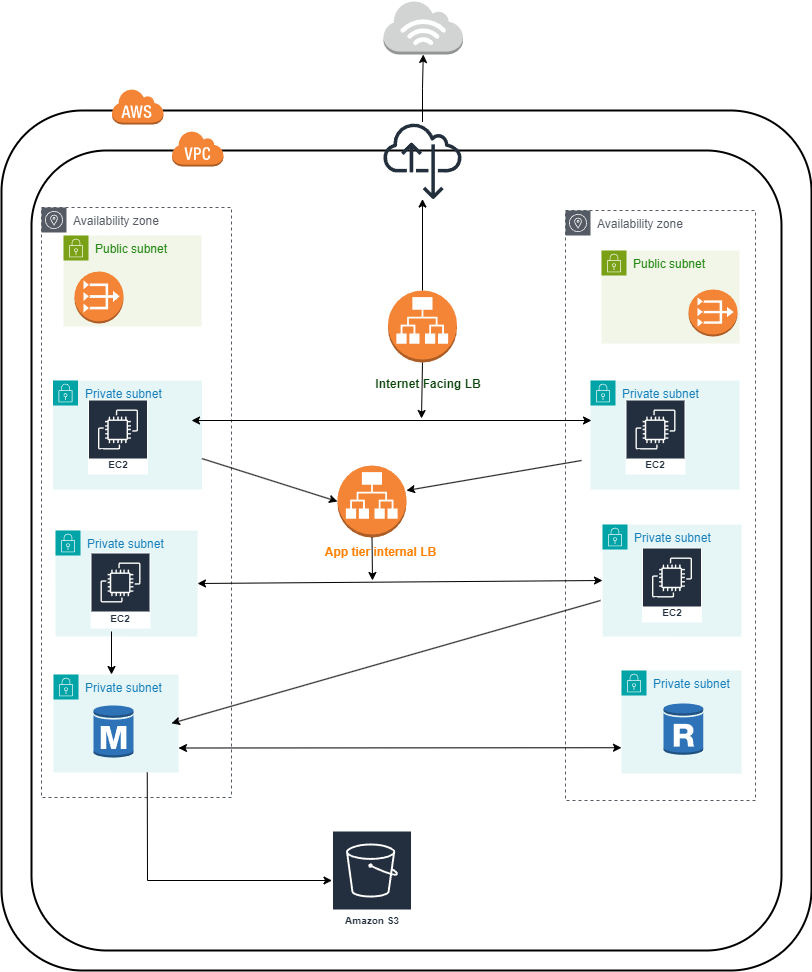

The diagram above was exported from draw.io. Its source (the exported page's mxGraphModel, read from the mxfile embedded in the PNG):
<mxGraphModel dx="1434" dy="686" grid="1" gridSize="10" guides="1" tooltips="1" connect="1" arrows="1" fold="1" page="1" pageScale="1" pageWidth="850" pageHeight="1100" math="0" shadow="0">
  <root>
    <mxCell id="0" />
    <mxCell id="1" parent="0" />
    <mxCell id="WRlJFbJacMAhldESvAUp-75" value="" style="rounded=1;arcSize=10;dashed=0;fillColor=none;gradientColor=none;strokeWidth=2;" vertex="1" parent="1">
      <mxGeometry x="50" y="420" width="750" height="800" as="geometry" />
    </mxCell>
    <mxCell id="WRlJFbJacMAhldESvAUp-73" value="" style="rounded=1;arcSize=10;dashed=0;fillColor=none;gradientColor=none;strokeWidth=2;" vertex="1" parent="1">
      <mxGeometry x="20" y="380" width="810" height="860" as="geometry" />
    </mxCell>
    <mxCell id="WRlJFbJacMAhldESvAUp-76" value="Availability zone" style="sketch=0;outlineConnect=0;gradientColor=none;html=1;whiteSpace=wrap;fontSize=12;fontStyle=0;shape=mxgraph.aws4.group;grIcon=mxgraph.aws4.group_availability_zone;strokeColor=#545B64;fillColor=none;verticalAlign=top;align=left;spacingLeft=30;fontColor=#545B64;dashed=1;" vertex="1" parent="1">
      <mxGeometry x="60" y="477" width="190" height="590" as="geometry" />
    </mxCell>
    <mxCell id="WRlJFbJacMAhldESvAUp-77" value="Availability zone" style="sketch=0;outlineConnect=0;gradientColor=none;html=1;whiteSpace=wrap;fontSize=12;fontStyle=0;shape=mxgraph.aws4.group;grIcon=mxgraph.aws4.group_availability_zone;strokeColor=#545B64;fillColor=none;verticalAlign=top;align=left;spacingLeft=30;fontColor=#545B64;dashed=1;" vertex="1" parent="1">
      <mxGeometry x="584" y="480" width="190" height="590" as="geometry" />
    </mxCell>
    <mxCell id="WRlJFbJacMAhldESvAUp-2" value="" style="dashed=0;html=1;shape=mxgraph.aws3.cloud;fillColor=#F58536;gradientColor=none;dashed=0;" vertex="1" parent="1">
      <mxGeometry x="130" y="358" width="52" height="36" as="geometry" />
    </mxCell>
    <mxCell id="WRlJFbJacMAhldESvAUp-4" value="" style="dashed=0;html=1;shape=mxgraph.aws3.virtual_private_cloud;fillColor=#F58536;gradientColor=none;dashed=0;" vertex="1" parent="1">
      <mxGeometry x="190" y="400" width="52" height="36" as="geometry" />
    </mxCell>
    <mxCell id="WRlJFbJacMAhldESvAUp-8" value="Public subnet" style="points=[[0,0],[0.25,0],[0.5,0],[0.75,0],[1,0],[1,0.25],[1,0.5],[1,0.75],[1,1],[0.75,1],[0.5,1],[0.25,1],[0,1],[0,0.75],[0,0.5],[0,0.25]];outlineConnect=0;gradientColor=none;html=1;whiteSpace=wrap;fontSize=12;fontStyle=0;container=1;pointerEvents=0;collapsible=0;recursiveResize=0;shape=mxgraph.aws4.group;grIcon=mxgraph.aws4.group_security_group;grStroke=0;strokeColor=#7AA116;fillColor=#F2F6E8;verticalAlign=top;align=left;spacingLeft=30;fontColor=#248814;dashed=0;" vertex="1" parent="1">
      <mxGeometry x="82" y="505" width="138" height="91" as="geometry" />
    </mxCell>
    <mxCell id="WRlJFbJacMAhldESvAUp-62" value="" style="outlineConnect=0;dashed=0;verticalLabelPosition=bottom;verticalAlign=top;align=center;html=1;shape=mxgraph.aws3.vpc_nat_gateway;fillColor=#F58536;gradientColor=none;" vertex="1" parent="WRlJFbJacMAhldESvAUp-8">
      <mxGeometry x="11" y="36" width="49" height="52" as="geometry" />
    </mxCell>
    <mxCell id="WRlJFbJacMAhldESvAUp-9" value="Public subnet" style="points=[[0,0],[0.25,0],[0.5,0],[0.75,0],[1,0],[1,0.25],[1,0.5],[1,0.75],[1,1],[0.75,1],[0.5,1],[0.25,1],[0,1],[0,0.75],[0,0.5],[0,0.25]];outlineConnect=0;gradientColor=none;html=1;whiteSpace=wrap;fontSize=12;fontStyle=0;container=1;pointerEvents=0;collapsible=0;recursiveResize=0;shape=mxgraph.aws4.group;grIcon=mxgraph.aws4.group_security_group;grStroke=0;strokeColor=#7AA116;fillColor=#F2F6E8;verticalAlign=top;align=left;spacingLeft=30;fontColor=#248814;dashed=0;" vertex="1" parent="1">
      <mxGeometry x="620" y="520" width="138" height="93" as="geometry" />
    </mxCell>
    <mxCell id="WRlJFbJacMAhldESvAUp-61" value="" style="outlineConnect=0;dashed=0;verticalLabelPosition=bottom;verticalAlign=top;align=center;html=1;shape=mxgraph.aws3.vpc_nat_gateway;fillColor=#F58536;gradientColor=none;" vertex="1" parent="WRlJFbJacMAhldESvAUp-9">
      <mxGeometry x="87" y="39" width="49" height="47" as="geometry" />
    </mxCell>
    <mxCell id="WRlJFbJacMAhldESvAUp-10" value="Private subnet" style="points=[[0,0],[0.25,0],[0.5,0],[0.75,0],[1,0],[1,0.25],[1,0.5],[1,0.75],[1,1],[0.75,1],[0.5,1],[0.25,1],[0,1],[0,0.75],[0,0.5],[0,0.25]];outlineConnect=0;gradientColor=none;html=1;whiteSpace=wrap;fontSize=12;fontStyle=0;container=1;pointerEvents=0;collapsible=0;recursiveResize=0;shape=mxgraph.aws4.group;grIcon=mxgraph.aws4.group_security_group;grStroke=0;strokeColor=#00A4A6;fillColor=#E6F6F7;verticalAlign=top;align=left;spacingLeft=30;fontColor=#147EBA;dashed=0;" vertex="1" parent="1">
      <mxGeometry x="71.5" y="650" width="149" height="109" as="geometry" />
    </mxCell>
    <mxCell id="WRlJFbJacMAhldESvAUp-16" value="" style="sketch=0;outlineConnect=0;fontColor=#232F3E;gradientColor=none;fillColor=#232F3D;strokeColor=none;dashed=0;verticalLabelPosition=bottom;verticalAlign=top;align=center;html=1;fontSize=12;fontStyle=0;aspect=fixed;pointerEvents=1;shape=mxgraph.aws4.internet_alt22;fillStyle=auto;" vertex="1" parent="1">
      <mxGeometry x="402" y="391" width="78" height="78" as="geometry" />
    </mxCell>
    <mxCell id="WRlJFbJacMAhldESvAUp-18" value="Amazon EC2" style="sketch=0;outlineConnect=0;fontColor=#232F3E;gradientColor=none;strokeColor=#ffffff;fillColor=#232F3E;dashed=0;verticalLabelPosition=middle;verticalAlign=bottom;align=center;html=1;whiteSpace=wrap;fontSize=10;fontStyle=1;spacing=3;shape=mxgraph.aws4.productIcon;prIcon=mxgraph.aws4.ec2;" vertex="1" parent="1">
      <mxGeometry x="106.5" y="669" width="60" height="75" as="geometry" />
    </mxCell>
    <mxCell id="WRlJFbJacMAhldESvAUp-19" value="Private subnet" style="points=[[0,0],[0.25,0],[0.5,0],[0.75,0],[1,0],[1,0.25],[1,0.5],[1,0.75],[1,1],[0.75,1],[0.5,1],[0.25,1],[0,1],[0,0.75],[0,0.5],[0,0.25]];outlineConnect=0;gradientColor=none;html=1;whiteSpace=wrap;fontSize=12;fontStyle=0;container=1;pointerEvents=0;collapsible=0;recursiveResize=0;shape=mxgraph.aws4.group;grIcon=mxgraph.aws4.group_security_group;grStroke=0;strokeColor=#00A4A6;fillColor=#E6F6F7;verticalAlign=top;align=left;spacingLeft=30;fontColor=#147EBA;dashed=0;" vertex="1" parent="1">
      <mxGeometry x="74" y="800" width="142" height="106" as="geometry" />
    </mxCell>
    <mxCell id="WRlJFbJacMAhldESvAUp-20" value="Amazon EC2" style="sketch=0;outlineConnect=0;fontColor=#232F3E;gradientColor=none;strokeColor=#ffffff;fillColor=#232F3E;dashed=0;verticalLabelPosition=middle;verticalAlign=bottom;align=center;html=1;whiteSpace=wrap;fontSize=10;fontStyle=1;spacing=3;shape=mxgraph.aws4.productIcon;prIcon=mxgraph.aws4.ec2;" vertex="1" parent="1">
      <mxGeometry x="109" y="822" width="60" height="76" as="geometry" />
    </mxCell>
    <mxCell id="WRlJFbJacMAhldESvAUp-21" value="Private subnet" style="points=[[0,0],[0.25,0],[0.5,0],[0.75,0],[1,0],[1,0.25],[1,0.5],[1,0.75],[1,1],[0.75,1],[0.5,1],[0.25,1],[0,1],[0,0.75],[0,0.5],[0,0.25]];outlineConnect=0;gradientColor=none;html=1;whiteSpace=wrap;fontSize=12;fontStyle=0;container=1;pointerEvents=0;collapsible=0;recursiveResize=0;shape=mxgraph.aws4.group;grIcon=mxgraph.aws4.group_security_group;grStroke=0;strokeColor=#00A4A6;fillColor=#E6F6F7;verticalAlign=top;align=left;spacingLeft=30;fontColor=#147EBA;dashed=0;" vertex="1" parent="1">
      <mxGeometry x="640" y="940" width="120" height="103" as="geometry" />
    </mxCell>
    <mxCell id="WRlJFbJacMAhldESvAUp-24" value="" style="outlineConnect=0;dashed=0;verticalLabelPosition=bottom;verticalAlign=top;align=center;html=1;shape=mxgraph.aws3.rds_db_instance_read_replica;fillColor=#2E73B8;gradientColor=none;" vertex="1" parent="WRlJFbJacMAhldESvAUp-21">
      <mxGeometry x="42" y="32" width="39.75" height="53" as="geometry" />
    </mxCell>
    <mxCell id="WRlJFbJacMAhldESvAUp-22" value="Private subnet" style="points=[[0,0],[0.25,0],[0.5,0],[0.75,0],[1,0],[1,0.25],[1,0.5],[1,0.75],[1,1],[0.75,1],[0.5,1],[0.25,1],[0,1],[0,0.75],[0,0.5],[0,0.25]];outlineConnect=0;gradientColor=none;html=1;whiteSpace=wrap;fontSize=12;fontStyle=0;container=1;pointerEvents=0;collapsible=0;recursiveResize=0;shape=mxgraph.aws4.group;grIcon=mxgraph.aws4.group_security_group;grStroke=0;strokeColor=#00A4A6;fillColor=#E6F6F7;verticalAlign=top;align=left;spacingLeft=30;fontColor=#147EBA;dashed=0;" vertex="1" parent="1">
      <mxGeometry x="72" y="944" width="125" height="98" as="geometry" />
    </mxCell>
    <mxCell id="WRlJFbJacMAhldESvAUp-25" value="" style="outlineConnect=0;dashed=0;verticalLabelPosition=bottom;verticalAlign=top;align=center;html=1;shape=mxgraph.aws3.rds_db_instance;fillColor=#2E73B8;gradientColor=none;" vertex="1" parent="1">
      <mxGeometry x="112" y="974" width="40" height="54" as="geometry" />
    </mxCell>
    <mxCell id="WRlJFbJacMAhldESvAUp-26" value="Private subnet" style="points=[[0,0],[0.25,0],[0.5,0],[0.75,0],[1,0],[1,0.25],[1,0.5],[1,0.75],[1,1],[0.75,1],[0.5,1],[0.25,1],[0,1],[0,0.75],[0,0.5],[0,0.25]];outlineConnect=0;gradientColor=none;html=1;whiteSpace=wrap;fontSize=12;fontStyle=0;container=1;pointerEvents=0;collapsible=0;recursiveResize=0;shape=mxgraph.aws4.group;grIcon=mxgraph.aws4.group_security_group;grStroke=0;strokeColor=#00A4A6;fillColor=#E6F6F7;verticalAlign=top;align=left;spacingLeft=30;fontColor=#147EBA;dashed=0;" vertex="1" parent="1">
      <mxGeometry x="609" y="650" width="149" height="109" as="geometry" />
    </mxCell>
    <mxCell id="WRlJFbJacMAhldESvAUp-27" value="Amazon EC2" style="sketch=0;outlineConnect=0;fontColor=#232F3E;gradientColor=none;strokeColor=#ffffff;fillColor=#232F3E;dashed=0;verticalLabelPosition=middle;verticalAlign=bottom;align=center;html=1;whiteSpace=wrap;fontSize=10;fontStyle=1;spacing=3;shape=mxgraph.aws4.productIcon;prIcon=mxgraph.aws4.ec2;" vertex="1" parent="1">
      <mxGeometry x="644" y="669" width="60" height="75" as="geometry" />
    </mxCell>
    <mxCell id="WRlJFbJacMAhldESvAUp-28" value="Private subnet" style="points=[[0,0],[0.25,0],[0.5,0],[0.75,0],[1,0],[1,0.25],[1,0.5],[1,0.75],[1,1],[0.75,1],[0.5,1],[0.25,1],[0,1],[0,0.75],[0,0.5],[0,0.25]];outlineConnect=0;gradientColor=none;html=1;whiteSpace=wrap;fontSize=12;fontStyle=0;container=1;pointerEvents=0;collapsible=0;recursiveResize=0;shape=mxgraph.aws4.group;grIcon=mxgraph.aws4.group_security_group;grStroke=0;strokeColor=#00A4A6;fillColor=#E6F6F7;verticalAlign=top;align=left;spacingLeft=30;fontColor=#147EBA;dashed=0;" vertex="1" parent="1">
      <mxGeometry x="621" y="794" width="139" height="112" as="geometry" />
    </mxCell>
    <mxCell id="WRlJFbJacMAhldESvAUp-29" value="Amazon EC2" style="sketch=0;outlineConnect=0;fontColor=#232F3E;gradientColor=none;strokeColor=#ffffff;fillColor=#232F3E;dashed=0;verticalLabelPosition=middle;verticalAlign=bottom;align=center;html=1;whiteSpace=wrap;fontSize=10;fontStyle=1;spacing=3;shape=mxgraph.aws4.productIcon;prIcon=mxgraph.aws4.ec2;" vertex="1" parent="WRlJFbJacMAhldESvAUp-28">
      <mxGeometry x="39.5" y="23" width="60" height="75" as="geometry" />
    </mxCell>
    <mxCell id="WRlJFbJacMAhldESvAUp-30" value="" style="endArrow=classic;html=1;rounded=0;" edge="1" parent="1">
      <mxGeometry width="50" height="50" relative="1" as="geometry">
        <mxPoint x="130" y="901" as="sourcePoint" />
        <mxPoint x="130" y="944" as="targetPoint" />
        <Array as="points" />
      </mxGeometry>
    </mxCell>
    <mxCell id="WRlJFbJacMAhldESvAUp-33" value="" style="outlineConnect=0;dashed=0;verticalLabelPosition=bottom;verticalAlign=top;align=center;html=1;shape=mxgraph.aws3.application_load_balancer;fillColor=#F58536;gradientColor=none;" vertex="1" parent="1">
      <mxGeometry x="356" y="735" width="69" height="72" as="geometry" />
    </mxCell>
    <mxCell id="WRlJFbJacMAhldESvAUp-43" value="" style="endArrow=classic;startArrow=classic;html=1;rounded=0;entryX=0;entryY=0.5;entryDx=0;entryDy=0;exitX=1;exitY=0.5;exitDx=0;exitDy=0;" edge="1" parent="1" source="WRlJFbJacMAhldESvAUp-19" target="WRlJFbJacMAhldESvAUp-28">
      <mxGeometry width="50" height="50" relative="1" as="geometry">
        <mxPoint x="340" y="910" as="sourcePoint" />
        <mxPoint x="390" y="860" as="targetPoint" />
      </mxGeometry>
    </mxCell>
    <mxCell id="WRlJFbJacMAhldESvAUp-45" value="" style="endArrow=classic;html=1;rounded=0;exitX=0.5;exitY=1;exitDx=0;exitDy=0;exitPerimeter=0;" edge="1" parent="1" source="WRlJFbJacMAhldESvAUp-33">
      <mxGeometry width="50" height="50" relative="1" as="geometry">
        <mxPoint x="370" y="913" as="sourcePoint" />
        <mxPoint x="391" y="850" as="targetPoint" />
      </mxGeometry>
    </mxCell>
    <mxCell id="WRlJFbJacMAhldESvAUp-47" value="" style="endArrow=classic;html=1;rounded=0;" edge="1" parent="1">
      <mxGeometry width="50" height="50" relative="1" as="geometry">
        <mxPoint x="619" y="870" as="sourcePoint" />
        <mxPoint x="190" y="992.84" as="targetPoint" />
      </mxGeometry>
    </mxCell>
    <mxCell id="WRlJFbJacMAhldESvAUp-54" value="" style="endArrow=classic;html=1;rounded=0;entryX=0;entryY=0.5;entryDx=0;entryDy=0;entryPerimeter=0;" edge="1" parent="1" source="WRlJFbJacMAhldESvAUp-10" target="WRlJFbJacMAhldESvAUp-33">
      <mxGeometry width="50" height="50" relative="1" as="geometry">
        <mxPoint x="326" y="565.5" as="sourcePoint" />
        <mxPoint x="290" y="759.5" as="targetPoint" />
        <Array as="points" />
      </mxGeometry>
    </mxCell>
    <mxCell id="WRlJFbJacMAhldESvAUp-55" value="" style="endArrow=classic;html=1;rounded=0;" edge="1" parent="1">
      <mxGeometry width="50" height="50" relative="1" as="geometry">
        <mxPoint x="600" y="730" as="sourcePoint" />
        <mxPoint x="425" y="760" as="targetPoint" />
        <Array as="points" />
      </mxGeometry>
    </mxCell>
    <mxCell id="WRlJFbJacMAhldESvAUp-57" value="" style="endArrow=classic;startArrow=classic;html=1;rounded=0;exitX=1;exitY=0.75;exitDx=0;exitDy=0;entryX=0;entryY=0.75;entryDx=0;entryDy=0;" edge="1" parent="1" source="WRlJFbJacMAhldESvAUp-22" target="WRlJFbJacMAhldESvAUp-21">
      <mxGeometry width="50" height="50" relative="1" as="geometry">
        <mxPoint x="400" y="990" as="sourcePoint" />
        <mxPoint x="450" y="940" as="targetPoint" />
      </mxGeometry>
    </mxCell>
    <mxCell id="WRlJFbJacMAhldESvAUp-58" value="Amazon S3" style="sketch=0;outlineConnect=0;fontColor=#232F3E;gradientColor=none;strokeColor=#ffffff;fillColor=#232F3E;dashed=0;verticalLabelPosition=middle;verticalAlign=bottom;align=center;html=1;whiteSpace=wrap;fontSize=10;fontStyle=1;spacing=3;shape=mxgraph.aws4.productIcon;prIcon=mxgraph.aws4.s3;" vertex="1" parent="1">
      <mxGeometry x="350.5" y="1100" width="80" height="100" as="geometry" />
    </mxCell>
    <mxCell id="WRlJFbJacMAhldESvAUp-59" value="" style="endArrow=classic;html=1;rounded=0;exitX=0.75;exitY=1;exitDx=0;exitDy=0;" edge="1" parent="1" source="WRlJFbJacMAhldESvAUp-22" target="WRlJFbJacMAhldESvAUp-58">
      <mxGeometry width="50" height="50" relative="1" as="geometry">
        <mxPoint x="218" y="1250" as="sourcePoint" />
        <mxPoint x="268" y="1200" as="targetPoint" />
        <Array as="points">
          <mxPoint x="166" y="1150" />
        </Array>
      </mxGeometry>
    </mxCell>
    <mxCell id="WRlJFbJacMAhldESvAUp-60" value="App tier internal LB" style="text;html=1;align=center;verticalAlign=middle;resizable=0;points=[];autosize=1;strokeColor=none;fillColor=none;fontStyle=1;fontColor=#FF8000;" vertex="1" parent="1">
      <mxGeometry x="334" y="807" width="130" height="30" as="geometry" />
    </mxCell>
    <mxCell id="WRlJFbJacMAhldESvAUp-63" value="" style="outlineConnect=0;dashed=0;verticalLabelPosition=bottom;verticalAlign=top;align=center;html=1;shape=mxgraph.aws3.application_load_balancer;fillColor=#F58536;gradientColor=none;" vertex="1" parent="1">
      <mxGeometry x="406.5" y="560" width="69" height="72" as="geometry" />
    </mxCell>
    <mxCell id="WRlJFbJacMAhldESvAUp-64" value="" style="endArrow=classic;html=1;rounded=0;" edge="1" parent="1" source="WRlJFbJacMAhldESvAUp-63" target="WRlJFbJacMAhldESvAUp-16">
      <mxGeometry width="50" height="50" relative="1" as="geometry">
        <mxPoint x="450" y="550" as="sourcePoint" />
        <mxPoint x="500" y="500" as="targetPoint" />
      </mxGeometry>
    </mxCell>
    <mxCell id="WRlJFbJacMAhldESvAUp-66" value="" style="endArrow=classic;startArrow=classic;html=1;rounded=0;exitX=1;exitY=0.5;exitDx=0;exitDy=0;" edge="1" parent="1">
      <mxGeometry width="50" height="50" relative="1" as="geometry">
        <mxPoint x="210" y="690" as="sourcePoint" />
        <mxPoint x="610" y="690" as="targetPoint" />
      </mxGeometry>
    </mxCell>
    <mxCell id="WRlJFbJacMAhldESvAUp-67" value="" style="endArrow=classic;html=1;rounded=0;exitX=0.5;exitY=1;exitDx=0;exitDy=0;exitPerimeter=0;" edge="1" parent="1" source="WRlJFbJacMAhldESvAUp-63">
      <mxGeometry width="50" height="50" relative="1" as="geometry">
        <mxPoint x="380" y="640" as="sourcePoint" />
        <mxPoint x="440" y="688" as="targetPoint" />
      </mxGeometry>
    </mxCell>
    <mxCell id="WRlJFbJacMAhldESvAUp-68" value="Internet Facing LB" style="text;html=1;align=center;verticalAlign=middle;whiteSpace=wrap;rounded=0;fontStyle=1;fontColor=#0a430a;" vertex="1" parent="1">
      <mxGeometry x="387" y="639" width="120" height="30" as="geometry" />
    </mxCell>
    <mxCell id="WRlJFbJacMAhldESvAUp-78" value="" style="outlineConnect=0;dashed=0;verticalLabelPosition=bottom;verticalAlign=top;align=center;html=1;shape=mxgraph.aws3.internet_3;fillColor=#D2D3D3;gradientColor=none;" vertex="1" parent="1">
      <mxGeometry x="402" y="270" width="79.5" height="54" as="geometry" />
    </mxCell>
    <mxCell id="WRlJFbJacMAhldESvAUp-80" style="edgeStyle=orthogonalEdgeStyle;rounded=0;orthogonalLoop=1;jettySize=auto;html=1;entryX=0.5;entryY=1;entryDx=0;entryDy=0;entryPerimeter=0;" edge="1" parent="1" source="WRlJFbJacMAhldESvAUp-16" target="WRlJFbJacMAhldESvAUp-78">
      <mxGeometry relative="1" as="geometry" />
    </mxCell>
  </root>
</mxGraphModel>